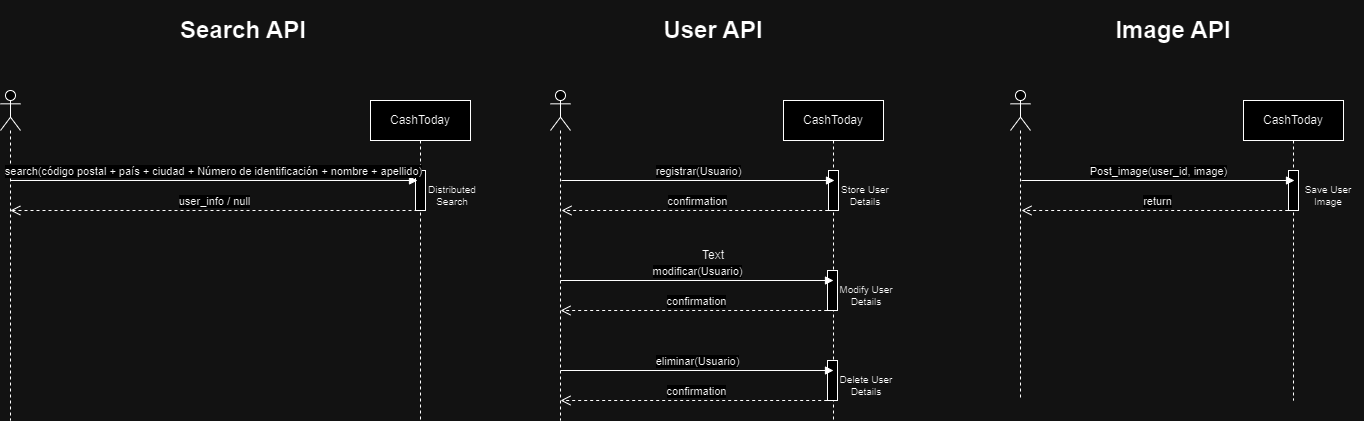

The diagram above was exported from draw.io. Its source (the exported page's mxGraphModel, read from the mxfile embedded in the PNG):
<mxGraphModel dx="2455" dy="679" grid="1" gridSize="10" guides="1" tooltips="1" connect="1" arrows="1" fold="1" page="1" pageScale="1" pageWidth="827" pageHeight="1169" math="0" shadow="0">
  <root>
    <mxCell id="0" />
    <mxCell id="1" parent="0" />
    <mxCell id="D8u0tfdzX19n5vvakM1P-1" value="CashToday " style="shape=umlLifeline;perimeter=lifelinePerimeter;whiteSpace=wrap;html=1;container=1;dropTarget=0;collapsible=0;recursiveResize=0;outlineConnect=0;portConstraint=eastwest;newEdgeStyle={&quot;curved&quot;:0,&quot;rounded&quot;:0};" parent="1" vertex="1">
      <mxGeometry x="303" y="150" width="100" height="320" as="geometry" />
    </mxCell>
    <mxCell id="D8u0tfdzX19n5vvakM1P-15" value="" style="html=1;points=[[0,0,0,0,5],[0,1,0,0,-5],[1,0,0,0,5],[1,1,0,0,-5]];perimeter=orthogonalPerimeter;outlineConnect=0;targetShapes=umlLifeline;portConstraint=eastwest;newEdgeStyle={&quot;curved&quot;:0,&quot;rounded&quot;:0};" parent="D8u0tfdzX19n5vvakM1P-1" vertex="1">
      <mxGeometry x="45" y="70" width="10" height="40" as="geometry" />
    </mxCell>
    <mxCell id="D8u0tfdzX19n5vvakM1P-4" value="" style="html=1;verticalAlign=bottom;endArrow=block;curved=0;rounded=0;" parent="D8u0tfdzX19n5vvakM1P-1" source="D8u0tfdzX19n5vvakM1P-15" target="D8u0tfdzX19n5vvakM1P-1" edge="1">
      <mxGeometry width="80" relative="1" as="geometry">
        <mxPoint x="-223" y="80" as="sourcePoint" />
        <mxPoint x="-143" y="80" as="targetPoint" />
      </mxGeometry>
    </mxCell>
    <mxCell id="D8u0tfdzX19n5vvakM1P-3" value="" style="shape=umlLifeline;perimeter=lifelinePerimeter;whiteSpace=wrap;html=1;container=1;dropTarget=0;collapsible=0;recursiveResize=0;outlineConnect=0;portConstraint=eastwest;newEdgeStyle={&quot;curved&quot;:0,&quot;rounded&quot;:0};participant=umlActor;" parent="1" vertex="1">
      <mxGeometry x="70" y="140" width="20" height="330" as="geometry" />
    </mxCell>
    <mxCell id="D8u0tfdzX19n5vvakM1P-5" value="confirmation" style="html=1;verticalAlign=bottom;endArrow=open;dashed=1;endSize=8;curved=0;rounded=0;" parent="1" edge="1">
      <mxGeometry relative="1" as="geometry">
        <mxPoint x="353.69000000000005" y="260" as="sourcePoint" />
        <mxPoint x="81.00034482758605" y="260" as="targetPoint" />
      </mxGeometry>
    </mxCell>
    <mxCell id="D8u0tfdzX19n5vvakM1P-20" value="registrar(Usuario)" style="html=1;verticalAlign=bottom;endArrow=block;curved=0;rounded=0;" parent="1" edge="1">
      <mxGeometry width="80" relative="1" as="geometry">
        <mxPoint x="81" y="230" as="sourcePoint" />
        <mxPoint x="354" y="230" as="targetPoint" />
      </mxGeometry>
    </mxCell>
    <mxCell id="D8u0tfdzX19n5vvakM1P-21" value="" style="html=1;points=[[0,0,0,0,5],[0,1,0,0,-5],[1,0,0,0,5],[1,1,0,0,-5]];perimeter=orthogonalPerimeter;outlineConnect=0;targetShapes=umlLifeline;portConstraint=eastwest;newEdgeStyle={&quot;curved&quot;:0,&quot;rounded&quot;:0};" parent="1" vertex="1">
      <mxGeometry x="347" y="320" width="10" height="40" as="geometry" />
    </mxCell>
    <mxCell id="D8u0tfdzX19n5vvakM1P-22" value="" style="html=1;verticalAlign=bottom;endArrow=block;curved=0;rounded=0;" parent="1" source="D8u0tfdzX19n5vvakM1P-21" edge="1">
      <mxGeometry width="80" relative="1" as="geometry">
        <mxPoint x="79" y="330" as="sourcePoint" />
        <mxPoint x="352" y="340" as="targetPoint" />
      </mxGeometry>
    </mxCell>
    <mxCell id="D8u0tfdzX19n5vvakM1P-23" value="confirmation" style="html=1;verticalAlign=bottom;endArrow=open;dashed=1;endSize=8;curved=0;rounded=0;" parent="1" edge="1">
      <mxGeometry relative="1" as="geometry">
        <mxPoint x="352.69000000000005" y="360" as="sourcePoint" />
        <mxPoint x="80.00034482758605" y="360" as="targetPoint" />
      </mxGeometry>
    </mxCell>
    <mxCell id="D8u0tfdzX19n5vvakM1P-24" value="modificar(Usuario)" style="html=1;verticalAlign=bottom;endArrow=block;curved=0;rounded=0;" parent="1" edge="1">
      <mxGeometry width="80" relative="1" as="geometry">
        <mxPoint x="80" y="330" as="sourcePoint" />
        <mxPoint x="353" y="330" as="targetPoint" />
      </mxGeometry>
    </mxCell>
    <mxCell id="D8u0tfdzX19n5vvakM1P-25" value="" style="html=1;points=[[0,0,0,0,5],[0,1,0,0,-5],[1,0,0,0,5],[1,1,0,0,-5]];perimeter=orthogonalPerimeter;outlineConnect=0;targetShapes=umlLifeline;portConstraint=eastwest;newEdgeStyle={&quot;curved&quot;:0,&quot;rounded&quot;:0};" parent="1" vertex="1">
      <mxGeometry x="347" y="410" width="10" height="40" as="geometry" />
    </mxCell>
    <mxCell id="D8u0tfdzX19n5vvakM1P-26" value="" style="html=1;verticalAlign=bottom;endArrow=block;curved=0;rounded=0;" parent="1" source="D8u0tfdzX19n5vvakM1P-25" edge="1">
      <mxGeometry width="80" relative="1" as="geometry">
        <mxPoint x="79" y="420" as="sourcePoint" />
        <mxPoint x="352" y="430" as="targetPoint" />
      </mxGeometry>
    </mxCell>
    <mxCell id="D8u0tfdzX19n5vvakM1P-27" value="confirmation" style="html=1;verticalAlign=bottom;endArrow=open;dashed=1;endSize=8;curved=0;rounded=0;" parent="1" edge="1">
      <mxGeometry relative="1" as="geometry">
        <mxPoint x="352.69000000000005" y="450" as="sourcePoint" />
        <mxPoint x="80.00034482758605" y="450" as="targetPoint" />
      </mxGeometry>
    </mxCell>
    <mxCell id="D8u0tfdzX19n5vvakM1P-28" value="eliminar(Usuario)" style="html=1;verticalAlign=bottom;endArrow=block;curved=0;rounded=0;" parent="1" edge="1">
      <mxGeometry x="0.0004" width="80" relative="1" as="geometry">
        <mxPoint x="80" y="420" as="sourcePoint" />
        <mxPoint x="353" y="420" as="targetPoint" />
        <mxPoint as="offset" />
      </mxGeometry>
    </mxCell>
    <mxCell id="D8u0tfdzX19n5vvakM1P-29" value="Text" style="text;html=1;align=center;verticalAlign=middle;whiteSpace=wrap;rounded=0;" parent="1" vertex="1">
      <mxGeometry x="203" y="290" width="60" height="30" as="geometry" />
    </mxCell>
    <mxCell id="D8u0tfdzX19n5vvakM1P-30" value="&lt;h1&gt;User API&lt;/h1&gt;" style="text;html=1;spacing=5;spacingTop=-20;whiteSpace=wrap;overflow=hidden;rounded=0;align=center;" parent="1" vertex="1">
      <mxGeometry x="138" y="60" width="190" height="50" as="geometry" />
    </mxCell>
    <mxCell id="D8u0tfdzX19n5vvakM1P-31" value="CashToday " style="shape=umlLifeline;perimeter=lifelinePerimeter;whiteSpace=wrap;html=1;container=1;dropTarget=0;collapsible=0;recursiveResize=0;outlineConnect=0;portConstraint=eastwest;newEdgeStyle={&quot;curved&quot;:0,&quot;rounded&quot;:0};" parent="1" vertex="1">
      <mxGeometry x="-110" y="150" width="100" height="320" as="geometry" />
    </mxCell>
    <mxCell id="D8u0tfdzX19n5vvakM1P-32" value="" style="html=1;points=[[0,0,0,0,5],[0,1,0,0,-5],[1,0,0,0,5],[1,1,0,0,-5]];perimeter=orthogonalPerimeter;outlineConnect=0;targetShapes=umlLifeline;portConstraint=eastwest;newEdgeStyle={&quot;curved&quot;:0,&quot;rounded&quot;:0};" parent="D8u0tfdzX19n5vvakM1P-31" vertex="1">
      <mxGeometry x="45" y="70" width="10" height="40" as="geometry" />
    </mxCell>
    <mxCell id="D8u0tfdzX19n5vvakM1P-33" value="" style="html=1;verticalAlign=bottom;endArrow=block;curved=0;rounded=0;" parent="D8u0tfdzX19n5vvakM1P-31" source="D8u0tfdzX19n5vvakM1P-32" target="D8u0tfdzX19n5vvakM1P-31" edge="1">
      <mxGeometry width="80" relative="1" as="geometry">
        <mxPoint x="-223" y="80" as="sourcePoint" />
        <mxPoint x="-143" y="80" as="targetPoint" />
      </mxGeometry>
    </mxCell>
    <mxCell id="D8u0tfdzX19n5vvakM1P-34" value="" style="shape=umlLifeline;perimeter=lifelinePerimeter;whiteSpace=wrap;html=1;container=1;dropTarget=0;collapsible=0;recursiveResize=0;outlineConnect=0;portConstraint=eastwest;newEdgeStyle={&quot;curved&quot;:0,&quot;rounded&quot;:0};participant=umlActor;" parent="1" vertex="1">
      <mxGeometry x="-480" y="140" width="20" height="330" as="geometry" />
    </mxCell>
    <mxCell id="D8u0tfdzX19n5vvakM1P-35" value="user_info / null" style="html=1;verticalAlign=bottom;endArrow=open;dashed=1;endSize=8;curved=0;rounded=0;exitX=0;exitY=1;exitDx=0;exitDy=0;" parent="1" source="D8u0tfdzX19n5vvakM1P-66" target="D8u0tfdzX19n5vvakM1P-34" edge="1">
      <mxGeometry relative="1" as="geometry">
        <mxPoint x="-116.30999999999995" y="260" as="sourcePoint" />
        <mxPoint x="-388.99965517241395" y="260" as="targetPoint" />
      </mxGeometry>
    </mxCell>
    <mxCell id="D8u0tfdzX19n5vvakM1P-36" value="search(código postal + país + ciudad + Número de identificación + nombre + apellido)" style="html=1;verticalAlign=bottom;endArrow=block;curved=0;rounded=0;entryX=0;entryY=0;entryDx=0;entryDy=0;" parent="1" source="D8u0tfdzX19n5vvakM1P-34" target="D8u0tfdzX19n5vvakM1P-66" edge="1">
      <mxGeometry width="80" relative="1" as="geometry">
        <mxPoint x="-389" y="230" as="sourcePoint" />
        <mxPoint x="-116" y="230" as="targetPoint" />
      </mxGeometry>
    </mxCell>
    <mxCell id="D8u0tfdzX19n5vvakM1P-46" value="&lt;h1&gt;Search API&lt;/h1&gt;" style="text;html=1;spacing=5;spacingTop=-20;whiteSpace=wrap;overflow=hidden;rounded=0;align=center;" parent="1" vertex="1">
      <mxGeometry x="-332" y="60" width="190" height="50" as="geometry" />
    </mxCell>
    <mxCell id="D8u0tfdzX19n5vvakM1P-47" value="CashToday " style="shape=umlLifeline;perimeter=lifelinePerimeter;whiteSpace=wrap;html=1;container=1;dropTarget=0;collapsible=0;recursiveResize=0;outlineConnect=0;portConstraint=eastwest;newEdgeStyle={&quot;curved&quot;:0,&quot;rounded&quot;:0};" parent="1" vertex="1">
      <mxGeometry x="763" y="150" width="100" height="300" as="geometry" />
    </mxCell>
    <mxCell id="D8u0tfdzX19n5vvakM1P-48" value="" style="html=1;points=[[0,0,0,0,5],[0,1,0,0,-5],[1,0,0,0,5],[1,1,0,0,-5]];perimeter=orthogonalPerimeter;outlineConnect=0;targetShapes=umlLifeline;portConstraint=eastwest;newEdgeStyle={&quot;curved&quot;:0,&quot;rounded&quot;:0};" parent="D8u0tfdzX19n5vvakM1P-47" vertex="1">
      <mxGeometry x="45" y="70" width="10" height="40" as="geometry" />
    </mxCell>
    <mxCell id="D8u0tfdzX19n5vvakM1P-49" value="" style="html=1;verticalAlign=bottom;endArrow=block;curved=0;rounded=0;" parent="D8u0tfdzX19n5vvakM1P-47" source="D8u0tfdzX19n5vvakM1P-48" target="D8u0tfdzX19n5vvakM1P-47" edge="1">
      <mxGeometry width="80" relative="1" as="geometry">
        <mxPoint x="-223" y="80" as="sourcePoint" />
        <mxPoint x="-143" y="80" as="targetPoint" />
      </mxGeometry>
    </mxCell>
    <mxCell id="D8u0tfdzX19n5vvakM1P-50" value="" style="shape=umlLifeline;perimeter=lifelinePerimeter;whiteSpace=wrap;html=1;container=1;dropTarget=0;collapsible=0;recursiveResize=0;outlineConnect=0;portConstraint=eastwest;newEdgeStyle={&quot;curved&quot;:0,&quot;rounded&quot;:0};participant=umlActor;" parent="1" vertex="1">
      <mxGeometry x="530" y="140" width="20" height="310" as="geometry" />
    </mxCell>
    <mxCell id="D8u0tfdzX19n5vvakM1P-51" value="return" style="html=1;verticalAlign=bottom;endArrow=open;dashed=1;endSize=8;curved=0;rounded=0;" parent="1" edge="1">
      <mxGeometry relative="1" as="geometry">
        <mxPoint x="813.69" y="260" as="sourcePoint" />
        <mxPoint x="541.0003448275861" y="260" as="targetPoint" />
      </mxGeometry>
    </mxCell>
    <mxCell id="D8u0tfdzX19n5vvakM1P-52" value="Post_image(user_id, image)" style="html=1;verticalAlign=bottom;endArrow=block;curved=0;rounded=0;" parent="1" edge="1">
      <mxGeometry width="80" relative="1" as="geometry">
        <mxPoint x="541" y="230" as="sourcePoint" />
        <mxPoint x="814" y="230" as="targetPoint" />
      </mxGeometry>
    </mxCell>
    <mxCell id="D8u0tfdzX19n5vvakM1P-62" value="&lt;h1&gt;Image API&lt;/h1&gt;" style="text;html=1;spacing=5;spacingTop=-20;whiteSpace=wrap;overflow=hidden;rounded=0;align=center;" parent="1" vertex="1">
      <mxGeometry x="598" y="60" width="190" height="50" as="geometry" />
    </mxCell>
    <mxCell id="D8u0tfdzX19n5vvakM1P-63" value="Store User Details" style="text;html=1;align=center;verticalAlign=middle;whiteSpace=wrap;rounded=0;fontSize=10;" parent="1" vertex="1">
      <mxGeometry x="350" y="230" width="70" height="30" as="geometry" />
    </mxCell>
    <mxCell id="D8u0tfdzX19n5vvakM1P-64" value="Modify User Details" style="text;html=1;align=center;verticalAlign=middle;whiteSpace=wrap;rounded=0;fontSize=10;" parent="1" vertex="1">
      <mxGeometry x="351" y="330" width="70" height="30" as="geometry" />
    </mxCell>
    <mxCell id="D8u0tfdzX19n5vvakM1P-65" value="Delete User Details" style="text;html=1;align=center;verticalAlign=middle;whiteSpace=wrap;rounded=0;fontSize=10;" parent="1" vertex="1">
      <mxGeometry x="351" y="420" width="70" height="30" as="geometry" />
    </mxCell>
    <mxCell id="D8u0tfdzX19n5vvakM1P-66" value="Distributed Search" style="text;html=1;align=center;verticalAlign=middle;whiteSpace=wrap;rounded=0;fontSize=10;" parent="1" vertex="1">
      <mxGeometry x="-63" y="230" width="70" height="30" as="geometry" />
    </mxCell>
    <mxCell id="D8u0tfdzX19n5vvakM1P-67" value="Save User Image" style="text;html=1;align=center;verticalAlign=middle;whiteSpace=wrap;rounded=0;fontSize=10;" parent="1" vertex="1">
      <mxGeometry x="813" y="230" width="70" height="30" as="geometry" />
    </mxCell>
  </root>
</mxGraphModel>